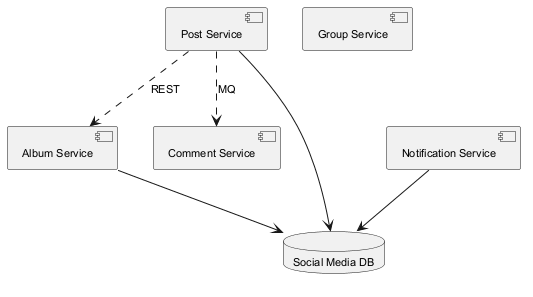

The diagram above was rendered by PlantUML. Its source (embedded in the PNG):
@startuml
skinparam backgroundColor #FFFFFF
skinparam classBackgroundColor #F3E5F5
skinparam classBorderColor #6A1B9A
skinparam defaultFontSize 11
component "Album Service" as C_AlbumService
component "Post Service" as C_PostService
component "Notification Service" as C_NotificationService
component "Comment Service" as C_CommentService
component "Group Service" as C_GroupService
database "Social Media DB" as DB_social_media
C_AlbumService --> DB_social_media
C_PostService --> DB_social_media
C_NotificationService --> DB_social_media
C_PostService ..> C_CommentService : MQ
C_PostService ..> C_AlbumService : REST
@enduml